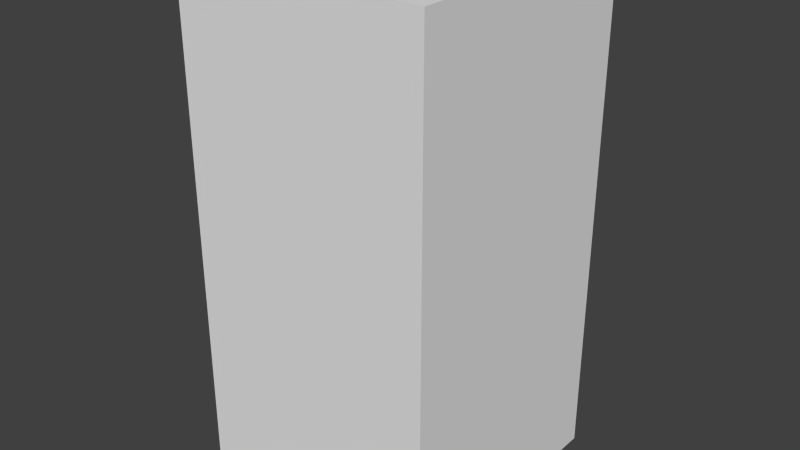 # Source: darkBlueEyeEight.blend  (saved by Blender 2.68.0; exported with 4.5.12 LTS)
import bpy
from mathutils import Matrix  # noqa: F401  (used for matrix-valued properties, if any)

bpy.ops.wm.read_factory_settings(use_empty=True)
scene = bpy.context.scene
scene.name = 'Scene'

# ---- collections
col_collection_1 = bpy.data.collections.new('Collection 1'); scene.collection.children.link(col_collection_1)

# ---- world
world_world = bpy.data.worlds.new('World'); scene.world = world_world
world_world.color = (0.05088, 0.05088, 0.05088)
world_world.use_sun_shadow = False
world_world.sun_shadow_jitter_overblur = 0.0
world_world.cycles.sampling_method = 'MANUAL'
world_world.cycles.sample_map_resolution = 256

# ---- meshes
me_darkblueeyeeight = bpy.data.meshes.new('darkBlueEyeEight')
me_darkblueeyeeight.from_pydata([(-0.5, -0.5, -1.0), (-0.5, 0.5, -1.0), (0.5, 0.5, -1.0), (0.5, -0.5, -1.0), (-0.5, -0.5, 1.0), (-0.5, 0.5, 1.0), (0.5, 0.5, 1.0), (0.5, -0.5, 1.0)], [], [(4, 5, 1, 0), (5, 6, 2, 1), (6, 7, 3, 2), (7, 4, 0, 3), (0, 1, 2, 3), (7, 6, 5, 4)])
me_darkblueeyeeight.use_remesh_preserve_volume = False
me_darkblueeyeeight.use_remesh_preserve_attributes = False
me_darkblueeyeeight.use_mirror_vertex_groups = False
me_darkblueeyeeight.update()

# ---- objects
ob_darkblueeyeeight = bpy.data.objects.new('darkBlueEyeEight', me_darkblueeyeeight)

# ---- transforms, parenting, visibility, modifiers, constraints
ob_darkblueeyeeight.location = (0.0, 0.0, 0.0)
ob_darkblueeyeeight.lineart.crease_threshold = 0.0

# ---- collection membership
col_collection_1.objects.link(ob_darkblueeyeeight)

# ---- scene / render settings (as saved in the file)
scene.frame_start = 1; scene.frame_end = 250; scene.frame_set(1)
scene.render.engine = 'BLENDER_EEVEE_NEXT'
scene.render.image_settings.color_mode = 'RGB'
scene.render.image_settings.compression = 90
scene.render.resolution_percentage = 50
scene.render.dither_intensity = 0.0
scene.cycles.use_denoising = False
scene.cycles.samples = 10
scene.cycles.sampling_pattern = 'TABULATED_SOBOL'
scene.cycles.light_sampling_threshold = 0.0
scene.cycles.use_adaptive_sampling = False
scene.cycles.use_light_tree = False
scene.cycles.blur_glossy = 0.0
scene.cycles.volume_bounces = 1
scene.cycles.pixel_filter_type = 'GAUSSIAN'
scene.cycles.sample_clamp_indirect = 0.0
scene.view_settings.view_transform = 'Standard'
bpy.context.view_layer.update()

# ---- added for rendering (the .blend has no active camera and no usable light): camera, sun
cam_auto = bpy.data.cameras.new('AutoCamera')
cam_auto.lens = 50.0
cam_auto.sensor_width = 36.0
cam_auto.clip_end = 1000.0
ob_auto_camera = bpy.data.objects.new('AutoCamera', cam_auto)
scene.collection.objects.link(ob_auto_camera)
ob_auto_camera.location = (2.26633, -2.71959, 1.81306)
ob_auto_camera.rotation_euler = (1.09748, -7.21219e-08, 0.694738)
scene.camera = ob_auto_camera
light_auto_sun = bpy.data.lights.new('AutoSun', 'SUN')
light_auto_sun.energy = 3.0
light_auto_sun.angle = 0.0523599
ob_auto_sun = bpy.data.objects.new('AutoSun', light_auto_sun)
scene.collection.objects.link(ob_auto_sun)
ob_auto_sun.rotation_euler = (0.872665, 0.174533, 0.523599)
bpy.context.view_layer.update()
